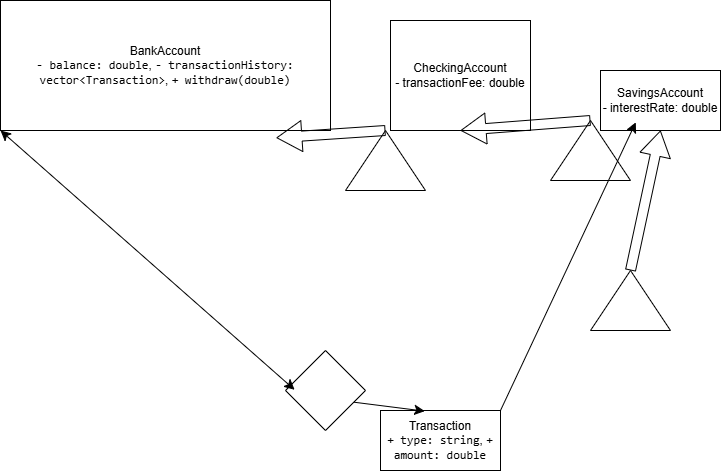

The diagram above was exported from draw.io. Its source (the exported page's mxGraphModel, read from the mxfile embedded in the PNG):
<mxGraphModel dx="1448" dy="807" grid="1" gridSize="10" guides="1" tooltips="1" connect="1" arrows="1" fold="1" page="1" pageScale="1" pageWidth="850" pageHeight="1100" math="0" shadow="0">
  <root>
    <mxCell id="0" />
    <mxCell id="1" parent="0" />
    <mxCell id="ytkVnqD5kOeUv6yfjwgQ-24" parent="1" style="rounded=0;whiteSpace=wrap;html=1;" value="SavingsAccount&lt;br&gt;- interestRate: double" vertex="1">
      <mxGeometry height="60" width="120" x="670" y="140" as="geometry" />
    </mxCell>
    <mxCell id="ytkVnqD5kOeUv6yfjwgQ-25" parent="1" style="rounded=0;whiteSpace=wrap;html=1;" value="CheckingAccount&lt;br&gt;- transactionFee: double" vertex="1">
      <mxGeometry height="110" width="140" x="460" y="90" as="geometry" />
    </mxCell>
    <mxCell id="ytkVnqD5kOeUv6yfjwgQ-26" parent="1" style="rounded=0;whiteSpace=wrap;html=1;" value="BankAccount&lt;br&gt;&lt;code data-path-to-node=&quot;12,0,0&quot; data-index-in-node=&quot;13&quot;&gt;- balance: double&lt;/code&gt;, &lt;code data-path-to-node=&quot;12,0,0&quot; data-index-in-node=&quot;32&quot;&gt;- transactionHistory: vector&amp;lt;Transaction&amp;gt;&lt;/code&gt;, &lt;code data-path-to-node=&quot;12,0,0&quot; data-index-in-node=&quot;75&quot;&gt;+ withdraw(double)&lt;/code&gt;" vertex="1">
      <mxGeometry height="130" width="330" x="70" y="70" as="geometry" />
    </mxCell>
    <mxCell id="ytkVnqD5kOeUv6yfjwgQ-27" parent="1" style="triangle;whiteSpace=wrap;html=1;rotation=-90;" value="" vertex="1">
      <mxGeometry height="80" width="60" x="670" y="330" as="geometry" />
    </mxCell>
    <mxCell id="ytkVnqD5kOeUv6yfjwgQ-28" parent="1" style="triangle;whiteSpace=wrap;html=1;rotation=-90;" value="" vertex="1">
      <mxGeometry height="80" width="60" x="630" y="180" as="geometry" />
    </mxCell>
    <mxCell id="ytkVnqD5kOeUv6yfjwgQ-29" parent="1" style="triangle;whiteSpace=wrap;html=1;rotation=-90;" value="" vertex="1">
      <mxGeometry height="80" width="60" x="425" y="190" as="geometry" />
    </mxCell>
    <mxCell id="ytkVnqD5kOeUv6yfjwgQ-30" edge="1" parent="1" source="ytkVnqD5kOeUv6yfjwgQ-29" style="shape=flexArrow;endArrow=classic;html=1;rounded=0;fontSize=12;startSize=8;endSize=8;curved=1;entryX=0.836;entryY=1.056;entryDx=0;entryDy=0;entryPerimeter=0;exitX=1;exitY=0.5;exitDx=0;exitDy=0;" target="ytkVnqD5kOeUv6yfjwgQ-26" value="">
      <mxGeometry height="50" relative="1" width="50" as="geometry">
        <mxPoint x="520" y="340" as="sourcePoint" />
        <mxPoint x="600" y="260" as="targetPoint" />
      </mxGeometry>
    </mxCell>
    <mxCell id="ytkVnqD5kOeUv6yfjwgQ-31" edge="1" parent="1" source="ytkVnqD5kOeUv6yfjwgQ-28" style="shape=flexArrow;endArrow=classic;html=1;rounded=0;fontSize=12;startSize=8;endSize=8;curved=1;entryX=0.5;entryY=1;entryDx=0;entryDy=0;exitX=1;exitY=0.5;exitDx=0;exitDy=0;" target="ytkVnqD5kOeUv6yfjwgQ-25" value="">
      <mxGeometry height="50" relative="1" width="50" as="geometry">
        <mxPoint x="520" y="340" as="sourcePoint" />
        <mxPoint x="570" y="290" as="targetPoint" />
      </mxGeometry>
    </mxCell>
    <mxCell id="ytkVnqD5kOeUv6yfjwgQ-32" edge="1" parent="1" source="ytkVnqD5kOeUv6yfjwgQ-27" style="shape=flexArrow;endArrow=classic;html=1;rounded=0;fontSize=12;startSize=8;endSize=8;curved=1;entryX=0.5;entryY=1;entryDx=0;entryDy=0;exitX=1;exitY=0.5;exitDx=0;exitDy=0;" target="ytkVnqD5kOeUv6yfjwgQ-24" value="">
      <mxGeometry height="50" relative="1" width="50" as="geometry">
        <mxPoint x="520" y="340" as="sourcePoint" />
        <mxPoint x="570" y="290" as="targetPoint" />
      </mxGeometry>
    </mxCell>
    <mxCell id="ytkVnqD5kOeUv6yfjwgQ-33" parent="1" style="rounded=0;whiteSpace=wrap;html=1;" value="Transaction&lt;br&gt;&lt;code data-path-to-node=&quot;12,1,0&quot; data-index-in-node=&quot;13&quot;&gt;+ type: string&lt;/code&gt;, &lt;code data-path-to-node=&quot;12,1,0&quot; data-index-in-node=&quot;29&quot;&gt;+ amount: double&lt;/code&gt;" vertex="1">
      <mxGeometry height="60" width="120" x="450" y="480" as="geometry" />
    </mxCell>
    <mxCell id="ytkVnqD5kOeUv6yfjwgQ-34" edge="1" parent="1" style="endArrow=classic;html=1;rounded=0;fontSize=12;startSize=8;endSize=8;curved=1;entryX=0.369;entryY=0.011;entryDx=0;entryDy=0;entryPerimeter=0;" target="ytkVnqD5kOeUv6yfjwgQ-33" value="">
      <mxGeometry height="50" relative="1" width="50" as="geometry">
        <mxPoint x="410" y="470" as="sourcePoint" />
        <mxPoint x="570" y="290" as="targetPoint" />
      </mxGeometry>
    </mxCell>
    <mxCell id="ytkVnqD5kOeUv6yfjwgQ-35" parent="1" style="rhombus;whiteSpace=wrap;html=1;" value="" vertex="1">
      <mxGeometry height="80" width="80" x="355" y="420" as="geometry" />
    </mxCell>
    <mxCell id="TKTgwr3-qbpsTHPy1SZm-1" edge="1" parent="1" source="ytkVnqD5kOeUv6yfjwgQ-35" style="endArrow=classic;startArrow=classic;html=1;rounded=0;fontSize=12;startSize=8;endSize=8;curved=1;entryX=0;entryY=1;entryDx=0;entryDy=0;exitX=0.114;exitY=0.491;exitDx=0;exitDy=0;exitPerimeter=0;" target="ytkVnqD5kOeUv6yfjwgQ-26" value="">
      <mxGeometry height="50" relative="1" width="50" as="geometry">
        <mxPoint x="510" y="370" as="sourcePoint" />
        <mxPoint x="560" y="320" as="targetPoint" />
      </mxGeometry>
    </mxCell>
    <mxCell id="TKTgwr3-qbpsTHPy1SZm-3" edge="1" parent="1" source="ytkVnqD5kOeUv6yfjwgQ-33" style="edgeStyle=none;curved=1;rounded=0;orthogonalLoop=1;jettySize=auto;html=1;exitX=1;exitY=0;exitDx=0;exitDy=0;entryX=0.294;entryY=0.864;entryDx=0;entryDy=0;entryPerimeter=0;fontSize=12;startSize=8;endSize=8;" target="ytkVnqD5kOeUv6yfjwgQ-24">
      <mxGeometry relative="1" as="geometry" />
    </mxCell>
  </root>
</mxGraphModel>